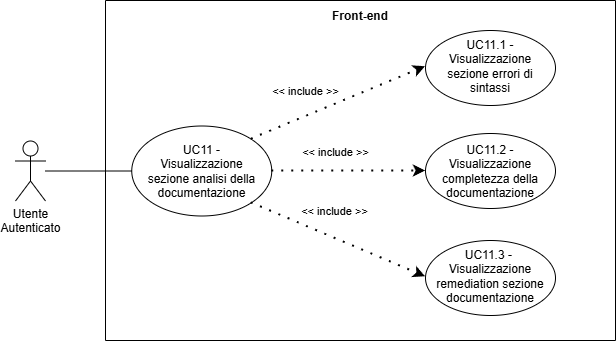

The diagram above was exported from draw.io. Its source (the exported page's mxGraphModel, read from the mxfile embedded in the PNG):
<mxGraphModel dx="1639" dy="844" grid="1" gridSize="10" guides="1" tooltips="1" connect="1" arrows="1" fold="1" page="1" pageScale="1" pageWidth="827" pageHeight="1169" math="0" shadow="0">
  <root>
    <mxCell id="0" />
    <mxCell id="1" parent="0" />
    <mxCell id="vZCrV3QipJqBOqEFSQp9-131" parent="1" style="shape=umlActor;verticalLabelPosition=bottom;verticalAlign=top;html=1;outlineConnect=0;align=center;" value="Utente&lt;div&gt;Autenticato&lt;/div&gt;" vertex="1">
      <mxGeometry height="60" width="30" x="670" y="920.4990463692802" as="geometry" />
    </mxCell>
    <mxCell id="vZCrV3QipJqBOqEFSQp9-132" parent="1" style="swimlane;startSize=0;" value="" vertex="1">
      <mxGeometry height="340" width="510" x="759.9984027964729" y="780" as="geometry">
        <mxRectangle height="40" width="50" x="310" y="350" as="alternateBounds" />
      </mxGeometry>
    </mxCell>
    <mxCell id="vZCrV3QipJqBOqEFSQp9-133" parent="vZCrV3QipJqBOqEFSQp9-132" style="ellipse;whiteSpace=wrap;html=1;" value="" vertex="1">
      <mxGeometry height="90" width="140" x="26.25" y="125.5" as="geometry" />
    </mxCell>
    <mxCell id="vZCrV3QipJqBOqEFSQp9-134" parent="vZCrV3QipJqBOqEFSQp9-132" style="text;html=1;align=center;verticalAlign=middle;whiteSpace=wrap;rounded=0;" value="&lt;div style=&quot;&quot;&gt;&lt;span style=&quot;background-color: transparent; color: light-dark(rgb(0, 0, 0), rgb(255, 255, 255));&quot;&gt;UC11 - Visualizzazione sezione analisi della documentazione&lt;/span&gt;&lt;/div&gt;" vertex="1">
      <mxGeometry height="70" width="115" x="38.75" y="135.5" as="geometry" />
    </mxCell>
    <mxCell id="vZCrV3QipJqBOqEFSQp9-135" edge="1" parent="vZCrV3QipJqBOqEFSQp9-132" source="vZCrV3QipJqBOqEFSQp9-133" style="endArrow=classic;startArrow=none;endFill=1;startFill=0;html=1;verticalAlign=bottom;dashed=1;labelBackgroundColor=none;rounded=0;dashPattern=1 4;curved=0;endSize=6;strokeWidth=2;exitX=1;exitY=0;exitDx=0;exitDy=0;entryX=0;entryY=0.5;entryDx=0;entryDy=0;" target="vZCrV3QipJqBOqEFSQp9-137" value="&amp;lt;&amp;lt; include &amp;gt;&amp;gt;">
      <mxGeometry relative="1" width="160" x="-0.3127" y="15" as="geometry">
        <mxPoint as="offset" />
        <Array as="points" />
        <mxPoint x="298.74999999999864" y="77.5" as="sourcePoint" />
        <mxPoint x="140" y="-20" as="targetPoint" />
      </mxGeometry>
    </mxCell>
    <mxCell id="vZCrV3QipJqBOqEFSQp9-136" parent="vZCrV3QipJqBOqEFSQp9-132" style="ellipse;whiteSpace=wrap;html=1;" value="" vertex="1">
      <mxGeometry height="75" width="130" x="320" y="30" as="geometry" />
    </mxCell>
    <mxCell id="vZCrV3QipJqBOqEFSQp9-137" parent="vZCrV3QipJqBOqEFSQp9-132" style="text;html=1;align=center;verticalAlign=middle;whiteSpace=wrap;rounded=0;" value="UC11.1 - Visualizzazione&lt;div&gt;sezione errori di sintassi&lt;/div&gt;" vertex="1">
      <mxGeometry height="70" width="130" x="320" y="31.25" as="geometry" />
    </mxCell>
    <mxCell id="vZCrV3QipJqBOqEFSQp9-138" parent="vZCrV3QipJqBOqEFSQp9-132" style="ellipse;whiteSpace=wrap;html=1;" value="" vertex="1">
      <mxGeometry height="75" width="130" x="320" y="240" as="geometry" />
    </mxCell>
    <mxCell id="vZCrV3QipJqBOqEFSQp9-139" parent="vZCrV3QipJqBOqEFSQp9-132" style="text;html=1;align=center;verticalAlign=middle;whiteSpace=wrap;rounded=0;" value="UC11.3 -&amp;nbsp;&lt;div&gt;&lt;span style=&quot;background-color: transparent; color: light-dark(rgb(0, 0, 0), rgb(255, 255, 255));&quot;&gt;Visualizzazione remediation sezione documentazione&lt;/span&gt;&lt;/div&gt;" vertex="1">
      <mxGeometry height="70" width="130" x="320" y="241.25" as="geometry" />
    </mxCell>
    <mxCell id="vZCrV3QipJqBOqEFSQp9-140" edge="1" parent="vZCrV3QipJqBOqEFSQp9-132" source="vZCrV3QipJqBOqEFSQp9-133" style="endArrow=classic;startArrow=none;endFill=1;startFill=0;html=1;verticalAlign=bottom;dashed=1;labelBackgroundColor=none;rounded=0;dashPattern=1 4;curved=0;endSize=6;strokeWidth=2;exitX=1;exitY=1;exitDx=0;exitDy=0;entryX=0;entryY=0.5;entryDx=0;entryDy=0;" target="vZCrV3QipJqBOqEFSQp9-139" value="&amp;lt;&amp;lt; include &amp;gt;&amp;gt;">
      <mxGeometry relative="1" width="160" x="-0.1087" y="16" as="geometry">
        <mxPoint as="offset" />
        <Array as="points" />
        <mxPoint x="374" y="533" as="sourcePoint" />
        <mxPoint x="146" y="370" as="targetPoint" />
      </mxGeometry>
    </mxCell>
    <mxCell id="vZCrV3QipJqBOqEFSQp9-141" parent="vZCrV3QipJqBOqEFSQp9-132" style="ellipse;whiteSpace=wrap;html=1;" value="" vertex="1">
      <mxGeometry height="75" width="130" x="320" y="133" as="geometry" />
    </mxCell>
    <mxCell id="vZCrV3QipJqBOqEFSQp9-142" parent="vZCrV3QipJqBOqEFSQp9-132" style="text;html=1;align=center;verticalAlign=middle;whiteSpace=wrap;rounded=0;fontSize=12;" value="UC11.2 - Visualizzazione completezza della documentazione" vertex="1">
      <mxGeometry height="63.25" width="120" x="325" y="138.8800000000001" as="geometry" />
    </mxCell>
    <mxCell id="vZCrV3QipJqBOqEFSQp9-143" edge="1" parent="vZCrV3QipJqBOqEFSQp9-132" source="vZCrV3QipJqBOqEFSQp9-133" style="endArrow=classic;startArrow=none;endFill=1;startFill=0;html=1;verticalAlign=bottom;dashed=1;labelBackgroundColor=none;rounded=0;dashPattern=1 4;curved=0;endSize=6;strokeWidth=2;entryX=0;entryY=0.5;entryDx=0;entryDy=0;exitX=1;exitY=0.5;exitDx=0;exitDy=0;" target="vZCrV3QipJqBOqEFSQp9-141" value="&amp;lt;&amp;lt; include &amp;gt;&amp;gt;">
      <mxGeometry relative="1" width="160" x="-0.1707" y="11" as="geometry">
        <mxPoint y="1" as="offset" />
        <Array as="points" />
        <mxPoint x="-40" y="50" as="sourcePoint" />
        <mxPoint x="210" y="400" as="targetPoint" />
      </mxGeometry>
    </mxCell>
    <mxCell id="vZCrV3QipJqBOqEFSQp9-144" parent="vZCrV3QipJqBOqEFSQp9-132" style="text;html=1;align=center;verticalAlign=middle;whiteSpace=wrap;rounded=0;strokeColor=none;perimeterSpacing=1;fontStyle=1" value="Front-end" vertex="1">
      <mxGeometry height="30" width="60" x="225" y="1.25" as="geometry" />
    </mxCell>
    <mxCell id="vZCrV3QipJqBOqEFSQp9-145" edge="1" parent="1" source="vZCrV3QipJqBOqEFSQp9-131" style="endArrow=none;html=1;rounded=0;entryX=0;entryY=0.5;entryDx=0;entryDy=0;" target="vZCrV3QipJqBOqEFSQp9-133" value="">
      <mxGeometry height="50" relative="1" width="50" as="geometry">
        <mxPoint x="900" y="1068.9990463692802" as="sourcePoint" />
        <mxPoint x="950" y="1018.9990463692802" as="targetPoint" />
      </mxGeometry>
    </mxCell>
  </root>
</mxGraphModel>